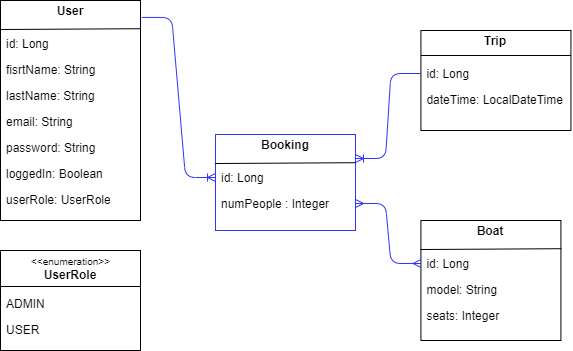

The diagram above was exported from draw.io. Its source (the exported page's mxGraphModel, read from the mxfile embedded in the PNG):
<mxGraphModel dx="1038" dy="585" grid="1" gridSize="10" guides="1" tooltips="1" connect="1" arrows="1" fold="1" page="1" pageScale="1" pageWidth="827" pageHeight="1169" math="0" shadow="0">
  <root>
    <mxCell id="0" />
    <mxCell id="1" parent="0" />
    <mxCell id="QuNPPzYdPCYTsS_SDyyV-15" value="&lt;p style=&quot;margin: 0px ; margin-top: 4px ; text-align: center&quot;&gt;&lt;b&gt;User&lt;/b&gt;&lt;/p&gt;" style="verticalAlign=top;align=left;overflow=fill;fontSize=12;fontFamily=Helvetica;html=1;" parent="1" vertex="1">
      <mxGeometry x="100" y="60" width="140" height="220" as="geometry" />
    </mxCell>
    <mxCell id="QuNPPzYdPCYTsS_SDyyV-16" value="fisrtName: String" style="text;strokeColor=none;fillColor=none;align=left;verticalAlign=top;spacingLeft=4;spacingRight=4;overflow=hidden;rotatable=0;points=[[0,0.5],[1,0.5]];portConstraint=eastwest;" parent="1" vertex="1">
      <mxGeometry x="100" y="116" width="140" height="26" as="geometry" />
    </mxCell>
    <mxCell id="QuNPPzYdPCYTsS_SDyyV-17" value="lastName: String" style="text;strokeColor=none;fillColor=none;align=left;verticalAlign=top;spacingLeft=4;spacingRight=4;overflow=hidden;rotatable=0;points=[[0,0.5],[1,0.5]];portConstraint=eastwest;" parent="1" vertex="1">
      <mxGeometry x="100" y="142" width="140" height="26" as="geometry" />
    </mxCell>
    <mxCell id="QuNPPzYdPCYTsS_SDyyV-18" value="email: String" style="text;strokeColor=none;fillColor=none;align=left;verticalAlign=top;spacingLeft=4;spacingRight=4;overflow=hidden;rotatable=0;points=[[0,0.5],[1,0.5]];portConstraint=eastwest;" parent="1" vertex="1">
      <mxGeometry x="100" y="168" width="140" height="26" as="geometry" />
    </mxCell>
    <mxCell id="QuNPPzYdPCYTsS_SDyyV-19" value="password: String" style="text;strokeColor=none;fillColor=none;align=left;verticalAlign=top;spacingLeft=4;spacingRight=4;overflow=hidden;rotatable=0;points=[[0,0.5],[1,0.5]];portConstraint=eastwest;" parent="1" vertex="1">
      <mxGeometry x="100" y="194" width="140" height="26" as="geometry" />
    </mxCell>
    <mxCell id="QuNPPzYdPCYTsS_SDyyV-20" value="loggedIn: Boolean" style="text;strokeColor=none;fillColor=none;align=left;verticalAlign=top;spacingLeft=4;spacingRight=4;overflow=hidden;rotatable=0;points=[[0,0.5],[1,0.5]];portConstraint=eastwest;" parent="1" vertex="1">
      <mxGeometry x="100" y="220" width="140" height="26" as="geometry" />
    </mxCell>
    <mxCell id="QuNPPzYdPCYTsS_SDyyV-21" value="userRole: UserRole" style="text;strokeColor=none;fillColor=none;align=left;verticalAlign=top;spacingLeft=4;spacingRight=4;overflow=hidden;rotatable=0;points=[[0,0.5],[1,0.5]];portConstraint=eastwest;" parent="1" vertex="1">
      <mxGeometry x="100" y="246" width="140" height="26" as="geometry" />
    </mxCell>
    <mxCell id="QuNPPzYdPCYTsS_SDyyV-24" value="" style="endArrow=none;html=1;strokeColor=default;entryX=1.003;entryY=-0.069;entryDx=0;entryDy=0;entryPerimeter=0;exitX=-0.003;exitY=-0.038;exitDx=0;exitDy=0;exitPerimeter=0;" parent="1" source="QuNPPzYdPCYTsS_SDyyV-25" target="QuNPPzYdPCYTsS_SDyyV-25" edge="1">
      <mxGeometry width="50" height="50" relative="1" as="geometry">
        <mxPoint x="50" y="120" as="sourcePoint" />
        <mxPoint x="70" y="140" as="targetPoint" />
      </mxGeometry>
    </mxCell>
    <mxCell id="QuNPPzYdPCYTsS_SDyyV-25" value="id: Long" style="text;strokeColor=none;fillColor=none;align=left;verticalAlign=top;spacingLeft=4;spacingRight=4;overflow=hidden;rotatable=0;points=[[0,0.5],[1,0.5]];portConstraint=eastwest;" parent="1" vertex="1">
      <mxGeometry x="100" y="90" width="140" height="26" as="geometry" />
    </mxCell>
    <mxCell id="QuNPPzYdPCYTsS_SDyyV-26" value="&lt;p style=&quot;margin: 0px ; margin-top: 4px ; text-align: center&quot;&gt;&lt;b&gt;Trip&lt;/b&gt;&lt;/p&gt;" style="verticalAlign=top;align=left;overflow=fill;fontSize=12;fontFamily=Helvetica;html=1;" parent="1" vertex="1">
      <mxGeometry x="520.42" y="90" width="150" height="100" as="geometry" />
    </mxCell>
    <mxCell id="QuNPPzYdPCYTsS_SDyyV-27" value="dateTime: LocalDateTime" style="text;strokeColor=none;fillColor=none;align=left;verticalAlign=top;spacingLeft=4;spacingRight=4;overflow=hidden;rotatable=0;points=[[0,0.5],[1,0.5]];portConstraint=eastwest;" parent="1" vertex="1">
      <mxGeometry x="520.42" y="146" width="150" height="26" as="geometry" />
    </mxCell>
    <mxCell id="QuNPPzYdPCYTsS_SDyyV-33" value="" style="endArrow=none;html=1;exitX=0;exitY=0.25;exitDx=0;exitDy=0;entryX=1;entryY=0.25;entryDx=0;entryDy=0;" parent="1" source="QuNPPzYdPCYTsS_SDyyV-26" target="QuNPPzYdPCYTsS_SDyyV-26" edge="1">
      <mxGeometry width="50" height="50" relative="1" as="geometry">
        <mxPoint x="590.42" y="275.78200000000004" as="sourcePoint" />
        <mxPoint x="724.82" y="275.00199999999995" as="targetPoint" />
      </mxGeometry>
    </mxCell>
    <mxCell id="QuNPPzYdPCYTsS_SDyyV-34" value="id: Long" style="text;strokeColor=none;fillColor=none;align=left;verticalAlign=top;spacingLeft=4;spacingRight=4;overflow=hidden;rotatable=0;points=[[0,0.5],[1,0.5]];portConstraint=eastwest;" parent="1" vertex="1">
      <mxGeometry x="520.42" y="120" width="140" height="26" as="geometry" />
    </mxCell>
    <mxCell id="QuNPPzYdPCYTsS_SDyyV-36" value="&lt;p style=&quot;margin: 0px ; margin-top: 4px ; text-align: center&quot;&gt;&lt;b&gt;Boat&lt;/b&gt;&lt;/p&gt;" style="verticalAlign=top;align=left;overflow=fill;fontSize=12;fontFamily=Helvetica;html=1;" parent="1" vertex="1">
      <mxGeometry x="520.42" y="280" width="140" height="120" as="geometry" />
    </mxCell>
    <mxCell id="QuNPPzYdPCYTsS_SDyyV-37" value="model: String" style="text;strokeColor=none;fillColor=none;align=left;verticalAlign=top;spacingLeft=4;spacingRight=4;overflow=hidden;rotatable=0;points=[[0,0.5],[1,0.5]];portConstraint=eastwest;" parent="1" vertex="1">
      <mxGeometry x="520.4200000000001" y="336" width="140" height="26" as="geometry" />
    </mxCell>
    <mxCell id="QuNPPzYdPCYTsS_SDyyV-38" value="seats: Integer" style="text;strokeColor=none;fillColor=none;align=left;verticalAlign=top;spacingLeft=4;spacingRight=4;overflow=hidden;rotatable=0;points=[[0,0.5],[1,0.5]];portConstraint=eastwest;" parent="1" vertex="1">
      <mxGeometry x="520.4200000000001" y="362" width="140" height="26" as="geometry" />
    </mxCell>
    <mxCell id="QuNPPzYdPCYTsS_SDyyV-43" value="" style="endArrow=none;html=1;strokeColor=default;entryX=1.003;entryY=-0.069;entryDx=0;entryDy=0;entryPerimeter=0;exitX=-0.003;exitY=-0.038;exitDx=0;exitDy=0;exitPerimeter=0;" parent="1" source="QuNPPzYdPCYTsS_SDyyV-44" target="QuNPPzYdPCYTsS_SDyyV-44" edge="1">
      <mxGeometry width="50" height="50" relative="1" as="geometry">
        <mxPoint x="470.42" y="340" as="sourcePoint" />
        <mxPoint x="490.42" y="360" as="targetPoint" />
      </mxGeometry>
    </mxCell>
    <mxCell id="QuNPPzYdPCYTsS_SDyyV-44" value="id: Long" style="text;strokeColor=none;fillColor=none;align=left;verticalAlign=top;spacingLeft=4;spacingRight=4;overflow=hidden;rotatable=0;points=[[0,0.5],[1,0.5]];portConstraint=eastwest;" parent="1" vertex="1">
      <mxGeometry x="520.4200000000001" y="310" width="140" height="26" as="geometry" />
    </mxCell>
    <mxCell id="QuNPPzYdPCYTsS_SDyyV-45" value="&lt;p style=&quot;margin: 0px ; margin-top: 4px ; text-align: center&quot;&gt;&lt;br&gt;&lt;b&gt;UserRole&lt;/b&gt;&lt;/p&gt;" style="verticalAlign=top;align=left;overflow=fill;fontSize=12;fontFamily=Helvetica;html=1;" parent="1" vertex="1">
      <mxGeometry x="100" y="310" width="140" height="100" as="geometry" />
    </mxCell>
    <mxCell id="QuNPPzYdPCYTsS_SDyyV-46" value="&lt;font style=&quot;font-size: 10px&quot;&gt;&amp;lt;&amp;lt;enumeration&amp;gt;&amp;gt;&lt;/font&gt;" style="text;html=1;align=center;verticalAlign=middle;resizable=0;points=[];autosize=1;strokeColor=none;fillColor=none;" parent="1" vertex="1">
      <mxGeometry x="125" y="310" width="90" height="20" as="geometry" />
    </mxCell>
    <mxCell id="QuNPPzYdPCYTsS_SDyyV-47" value="" style="endArrow=none;html=1;startSize=13;endSize=10;strokeColor=default;exitX=0;exitY=0.25;exitDx=0;exitDy=0;entryX=1;entryY=0.25;entryDx=0;entryDy=0;" parent="1" edge="1">
      <mxGeometry width="50" height="50" relative="1" as="geometry">
        <mxPoint x="100" y="346" as="sourcePoint" />
        <mxPoint x="240" y="346" as="targetPoint" />
      </mxGeometry>
    </mxCell>
    <mxCell id="QuNPPzYdPCYTsS_SDyyV-49" value="ADMIN" style="text;strokeColor=none;fillColor=none;align=left;verticalAlign=top;spacingLeft=4;spacingRight=4;overflow=hidden;rotatable=0;points=[[0,0.5],[1,0.5]];portConstraint=eastwest;" parent="1" vertex="1">
      <mxGeometry x="100.00000000000011" y="350" width="140" height="26" as="geometry" />
    </mxCell>
    <mxCell id="QuNPPzYdPCYTsS_SDyyV-50" value="USER" style="text;strokeColor=none;fillColor=none;align=left;verticalAlign=top;spacingLeft=4;spacingRight=4;overflow=hidden;rotatable=0;points=[[0,0.5],[1,0.5]];portConstraint=eastwest;" parent="1" vertex="1">
      <mxGeometry x="100.00000000000011" y="376" width="140" height="26" as="geometry" />
    </mxCell>
    <mxCell id="0suSvyPKtoZZxTMtTkm8-2" value="&lt;p style=&quot;margin: 0px ; margin-top: 4px ; text-align: center&quot;&gt;&lt;b&gt;Booking&lt;/b&gt;&lt;/p&gt;" style="verticalAlign=top;align=left;overflow=fill;fontSize=12;fontFamily=Helvetica;html=1;strokeColor=#3333FF;" parent="1" vertex="1">
      <mxGeometry x="315" y="194" width="140" height="96" as="geometry" />
    </mxCell>
    <mxCell id="0suSvyPKtoZZxTMtTkm8-3" value="numPeople : Integer" style="text;strokeColor=none;fillColor=none;align=left;verticalAlign=top;spacingLeft=4;spacingRight=4;overflow=hidden;rotatable=0;points=[[0,0.5],[1,0.5]];portConstraint=eastwest;" parent="1" vertex="1">
      <mxGeometry x="315" y="250" width="140" height="26" as="geometry" />
    </mxCell>
    <mxCell id="0suSvyPKtoZZxTMtTkm8-9" value="" style="endArrow=none;html=1;strokeColor=default;entryX=1.003;entryY=-0.069;entryDx=0;entryDy=0;entryPerimeter=0;exitX=-0.003;exitY=-0.038;exitDx=0;exitDy=0;exitPerimeter=0;" parent="1" source="0suSvyPKtoZZxTMtTkm8-10" target="0suSvyPKtoZZxTMtTkm8-10" edge="1">
      <mxGeometry width="50" height="50" relative="1" as="geometry">
        <mxPoint x="265" y="254" as="sourcePoint" />
        <mxPoint x="285" y="274" as="targetPoint" />
      </mxGeometry>
    </mxCell>
    <mxCell id="0suSvyPKtoZZxTMtTkm8-10" value="id: Long" style="text;strokeColor=none;fillColor=none;align=left;verticalAlign=top;spacingLeft=4;spacingRight=4;overflow=hidden;rotatable=0;points=[[0,0.5],[1,0.5]];portConstraint=eastwest;" parent="1" vertex="1">
      <mxGeometry x="315" y="224" width="140" height="26" as="geometry" />
    </mxCell>
    <mxCell id="0suSvyPKtoZZxTMtTkm8-14" value="" style="edgeStyle=entityRelationEdgeStyle;fontSize=12;html=1;endArrow=ERoneToMany;exitX=1.009;exitY=0.077;exitDx=0;exitDy=0;exitPerimeter=0;entryX=0;entryY=0.5;entryDx=0;entryDy=0;strokeColor=#3333FF;" parent="1" source="QuNPPzYdPCYTsS_SDyyV-15" target="0suSvyPKtoZZxTMtTkm8-10" edge="1">
      <mxGeometry width="100" height="100" relative="1" as="geometry">
        <mxPoint x="390" y="350" as="sourcePoint" />
        <mxPoint x="490" y="250" as="targetPoint" />
      </mxGeometry>
    </mxCell>
    <mxCell id="0suSvyPKtoZZxTMtTkm8-15" value="" style="edgeStyle=entityRelationEdgeStyle;fontSize=12;html=1;endArrow=ERoneToMany;exitX=0;exitY=0.5;exitDx=0;exitDy=0;entryX=1;entryY=0.25;entryDx=0;entryDy=0;strokeColor=#3333FF;" parent="1" source="QuNPPzYdPCYTsS_SDyyV-34" target="0suSvyPKtoZZxTMtTkm8-2" edge="1">
      <mxGeometry width="100" height="100" relative="1" as="geometry">
        <mxPoint x="251.26" y="86.94000000000005" as="sourcePoint" />
        <mxPoint x="325" y="247" as="targetPoint" />
      </mxGeometry>
    </mxCell>
    <mxCell id="0suSvyPKtoZZxTMtTkm8-16" value="" style="edgeStyle=entityRelationEdgeStyle;fontSize=12;html=1;endArrow=ERmany;startArrow=ERmany;exitX=1;exitY=0.5;exitDx=0;exitDy=0;strokeColor=#3333FF;" parent="1" source="0suSvyPKtoZZxTMtTkm8-3" target="QuNPPzYdPCYTsS_SDyyV-44" edge="1">
      <mxGeometry width="100" height="100" relative="1" as="geometry">
        <mxPoint x="390" y="350" as="sourcePoint" />
        <mxPoint x="490" y="250" as="targetPoint" />
      </mxGeometry>
    </mxCell>
  </root>
</mxGraphModel>